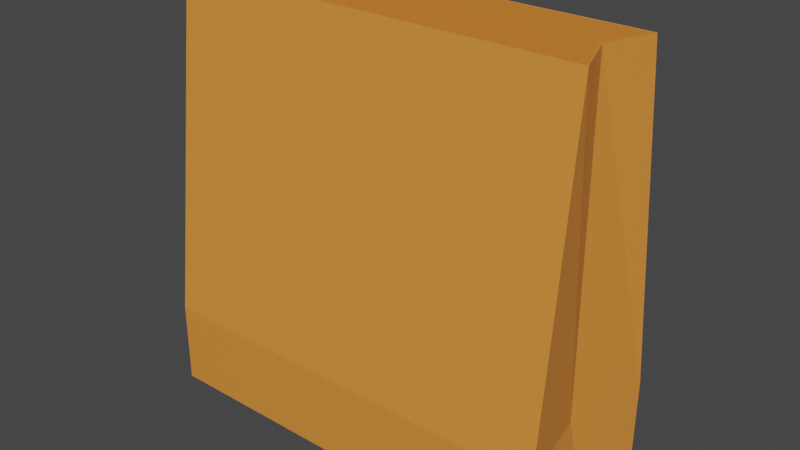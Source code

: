 # Source: Papiertu_te.blend  (saved by Blender 3.6.13; exported with 4.5.12 LTS)
import bpy
from mathutils import Matrix  # noqa: F401  (used for matrix-valued properties, if any)

bpy.ops.wm.read_factory_settings(use_empty=True)
scene = bpy.context.scene
scene.name = 'Scene'

# ---- collections
col_collection = bpy.data.collections.new('Collection'); scene.collection.children.link(col_collection)

# ---- materials (node trees are filled in below, after node groups)
mat_material = bpy.data.materials.new('Material')
mat_material.alpha_threshold = 0.0
mat_material.use_transparent_shadow = False
mat_material.roughness = 0.5
mat_material.line_color = (0.0, 0.0, 0.0, 1.0)

# ---- material node trees
mat_material.use_nodes = True; mat_material.node_tree.nodes.clear()
_N = mat_material.node_tree.nodes; _L = mat_material.node_tree.links
n0 = _N.new('ShaderNodeOutputMaterial'); n0.name = 'Material Output'; n0.location = (300, 300)
n1 = _N.new('ShaderNodeBsdfPrincipled'); n1.name = 'Principled BSDF'; n1.location = (10, 300)
n1.distribution = 'GGX'
n1.subsurface_method = 'RANDOM_WALK_SKIN'
n1.inputs[0].default_value = (0.8, 0.2748, 0.04528, 1.0)
n1.inputs[3].default_value = 1.45
n1.inputs[27].default_value = (0.0, 0.0, 0.0, 1.0)
n1.inputs[28].default_value = 1.0
_L.new(n1.outputs[0], n0.inputs[0])
n0.is_active_output = True

# ---- world
world_world = bpy.data.worlds.new('World'); scene.world = world_world
world_world.use_nodes = True; world_world.node_tree.nodes.clear()
_N = world_world.node_tree.nodes; _L = world_world.node_tree.links
n0 = _N.new('ShaderNodeOutputWorld'); n0.name = 'World Output'; n0.location = (300, 300)
n1 = _N.new('ShaderNodeBackground'); n1.name = 'Background'; n1.location = (10, 300)
n1.inputs[0].default_value = (0.05088, 0.05088, 0.05088, 1.0)
_L.new(n1.outputs[0], n0.inputs[0])
n0.is_active_output = True
world_world.color = (0.05088, 0.05088, 0.05088)
world_world.use_sun_shadow = False
world_world.sun_shadow_jitter_overblur = 0.0

# ---- meshes
me_cube = bpy.data.meshes.new('Cube')
me_cube.from_pydata([(0.9926, 0.2355, 1.202), (0.9942, 0.4255, -0.7983), (0.9949, -0.2314, 1.202), (0.9992, -0.4218, -0.7983), (-0.9949, 0.2351, 1.202), (-0.9992, 0.4255, -0.7983), (-0.9926, -0.231, 1.202), (-0.9942, -0.4218, -0.7983), (0.9964, 0.4237, -0.4039), (-0.9964, -0.4194, -0.4039), (1.001, -0.4195, -0.4039), (-1.001, 0.4235, -0.4039), (-0.9967, 0.00208, -0.7983), (0.9088, -0.001495, 1.203), (-0.9088, -0.001495, 1.203), (0.9967, 0.00208, -0.7983), (0.9132, -0.002588, -0.4036), (-0.9132, -0.002588, -0.4036)], [], [(10, 2, 6, 9), (17, 14, 4, 11), (12, 15, 3, 7), (16, 13, 2, 10), (11, 4, 0, 8), (5, 11, 8, 1), (15, 16, 10, 3), (12, 17, 11, 5), (3, 10, 9, 7), (7, 9, 17, 12), (1, 8, 16, 15), (8, 0, 13, 16), (5, 1, 15, 12), (9, 6, 14, 17)])
_uv = me_cube.uv_layers.new(name='UVMap')
_uv.uv.foreach_set('vector', [0.4243, 0.75, 0.625, 0.75, 0.625, 1.0, 0.4243, 1.0, 0.4243, 0.125, 0.625, 0.125, 0.625, 0.25, 0.4243, 0.25, 0.125, 0.625, 0.375, 0.625, 0.375, 0.75, 0.125, 0.75, 0.4243, 0.625, 0.625, 0.625, 0.625, 0.75, 0.4243, 0.75, 0.4243, 0.25, 0.625, 0.25, 0.625, 0.5, 0.4243, 0.5, 0.375, 0.25, 0.4243, 0.25, 0.4243, 0.5, 0.375, 0.5, 0.375, 0.625, 0.4243, 0.625, 0.4243, 0.75, 0.375, 0.75, 0.375, 0.125, 0.4243, 0.125, 0.4243, 0.25, 0.375, 0.25, 0.375, 0.75, 0.4243, 0.75, 0.4243, 1.0, 0.375, 1.0, 0.375, 0.0, 0.4243, 0.0, 0.4243, 0.125, 0.375, 0.125, 0.375, 0.5, 0.4243, 0.5, 0.4243, 0.625, 0.375, 0.625, 0.4243, 0.5, 0.625, 0.5, 0.625, 0.625, 0.4243, 0.625, 0.125, 0.5, 0.375, 0.5, 0.375, 0.625, 0.125, 0.625, 0.4243, 0.0, 0.625, 0.0, 0.625, 0.125, 0.4243, 0.125])
me_cube.materials.append(mat_material)
me_cube.use_mirror_vertex_groups = False
me_cube.update()

# ---- objects
ob_cube = bpy.data.objects.new('Cube', me_cube)

# ---- transforms, parenting, visibility, modifiers, constraints
ob_cube.location = (0.0, 0.0, 1.0)
ob_cube.lock_rotations_4d = False
ob_cube.empty_display_type = 'ARROWS'
ob_cube.lineart.crease_threshold = 0.0
_m = ob_cube.modifiers.new('Solidify', 'SOLIDIFY')

# ---- collection membership
col_collection.objects.link(ob_cube)

# ---- scene / render settings (as saved in the file)
scene.frame_start = 1; scene.frame_end = 250; scene.frame_set(1)
scene.render.engine = 'BLENDER_EEVEE_NEXT'
scene.cycles.sampling_pattern = 'TABULATED_SOBOL'
scene.view_settings.view_transform = 'Filmic'
bpy.context.view_layer.update()

# ---- added for rendering (the .blend has no active camera and no usable light): camera, sun
cam_auto = bpy.data.cameras.new('AutoCamera')
cam_auto.lens = 50.0
cam_auto.sensor_width = 36.0
cam_auto.clip_end = 1000.0
ob_auto_camera = bpy.data.objects.new('AutoCamera', cam_auto)
scene.collection.objects.link(ob_auto_camera)
ob_auto_camera.location = (2.73333, -3.27812, 3.38895)
ob_auto_camera.rotation_euler = (1.09748, -7.21219e-08, 0.694738)
scene.camera = ob_auto_camera
light_auto_sun = bpy.data.lights.new('AutoSun', 'SUN')
light_auto_sun.energy = 3.0
light_auto_sun.angle = 0.0523599
ob_auto_sun = bpy.data.objects.new('AutoSun', light_auto_sun)
scene.collection.objects.link(ob_auto_sun)
ob_auto_sun.rotation_euler = (0.872665, 0.174533, 0.523599)
bpy.context.view_layer.update()
